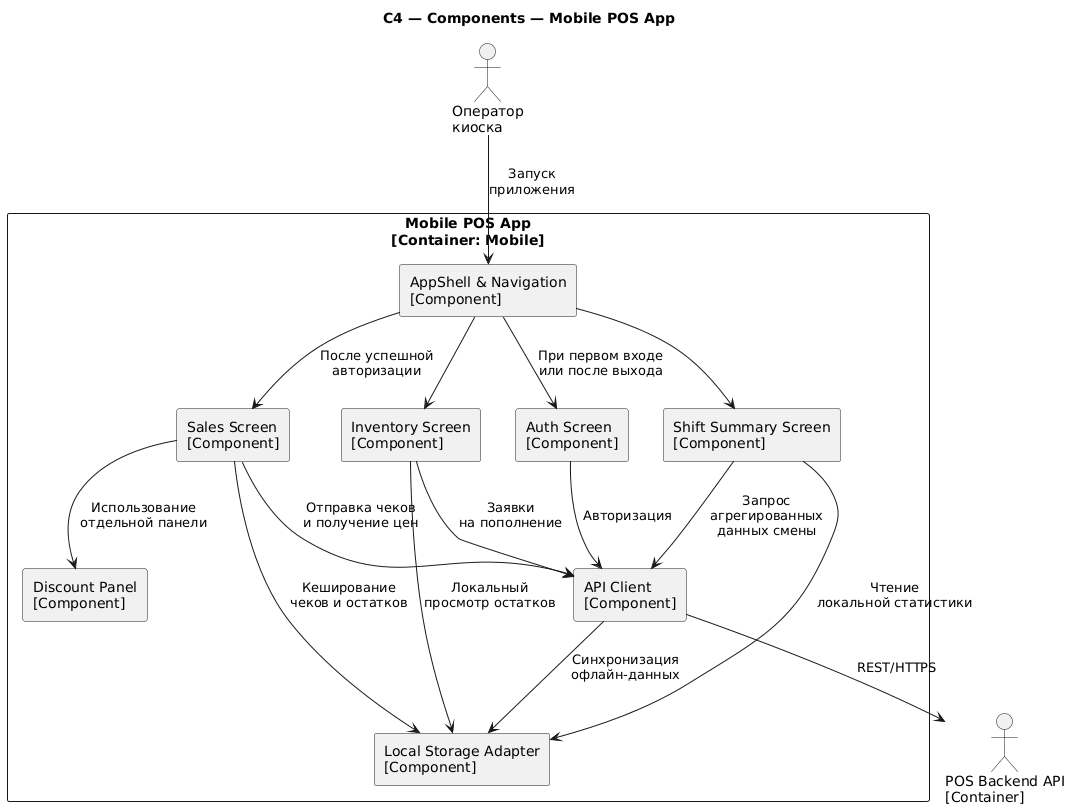

The diagram above was rendered by PlantUML. Its source (embedded in the PNG):
@startuml
title C4 — Components — Mobile POS App

skinparam shadowing false
skinparam rectangleStyle rounded

actor Operator as "Оператор\nкиоска"

rectangle "Mobile POS App\n[Container: Mobile]" as Mobile {
  rectangle "AppShell & Navigation\n[Component]" as AppShell
  rectangle "Auth Screen\n[Component]" as AuthScreen
  rectangle "Sales Screen\n[Component]" as SalesScreen
  rectangle "Discount Panel\n[Component]" as DiscountPanel
  rectangle "Inventory Screen\n[Component]" as InventoryScreen
  rectangle "Shift Summary Screen\n[Component]" as ShiftScreen
  rectangle "Local Storage Adapter\n[Component]" as LocalStore
  rectangle "API Client\n[Component]" as ApiClient
}

Operator --> AppShell : Запуск\nприложения
AppShell --> AuthScreen : При первом входе\nили после выхода
AppShell --> SalesScreen : После успешной\nавторизации
AppShell --> InventoryScreen
AppShell --> ShiftScreen

SalesScreen --> DiscountPanel : Использование\nотдельной панели
SalesScreen --> ApiClient : Отправка чеков\nи получение цен
SalesScreen --> LocalStore : Кеширование\nчеков и остатков

AuthScreen --> ApiClient : Авторизация
InventoryScreen --> ApiClient : Заявки\nна пополнение
InventoryScreen --> LocalStore : Локальный\nпросмотр остатков

ShiftScreen --> ApiClient : Запрос\nагрегированных\nданных смены
ShiftScreen --> LocalStore : Чтение\nлокальной статистики

ApiClient --> LocalStore : Синхронизация\nофлайн-данных
ApiClient --> "POS Backend API\n[Container]" : REST/HTTPS
@enduml